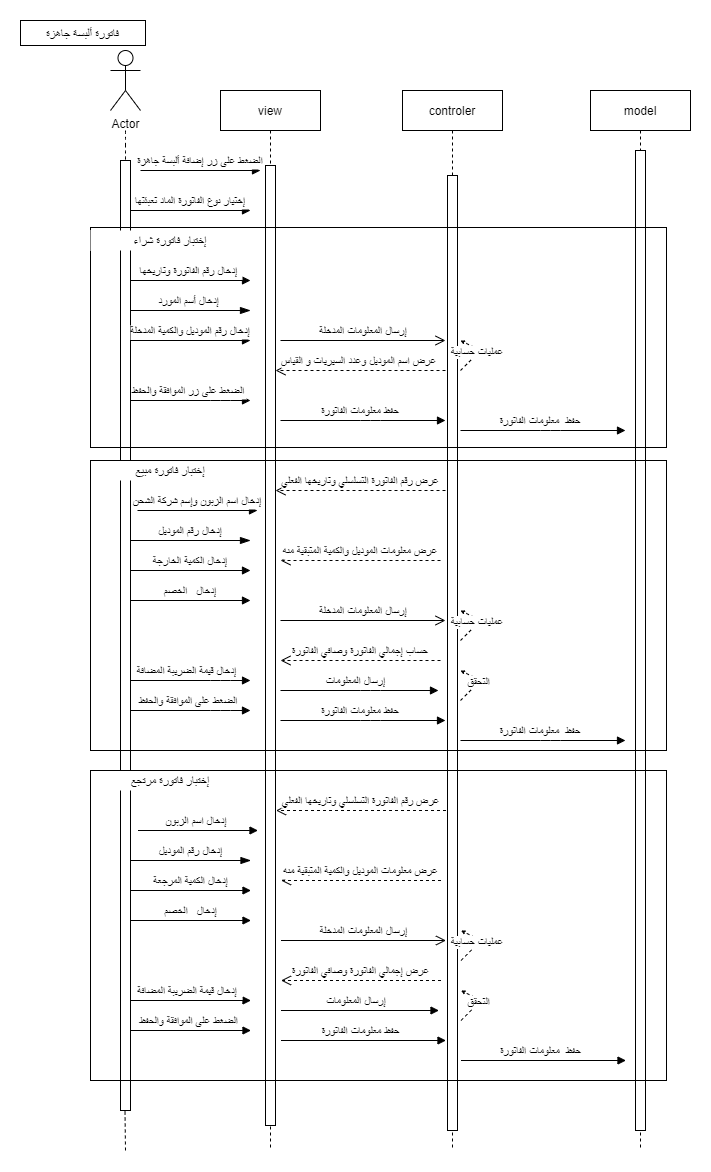

The diagram above was exported from draw.io. Its source (the exported page's mxGraphModel, read from the mxfile embedded in the PNG):
<mxGraphModel dx="868" dy="492" grid="1" gridSize="10" guides="1" tooltips="1" connect="1" arrows="1" fold="1" page="0" pageScale="1" pageWidth="850" pageHeight="1100" math="0" shadow="0">
  <root>
    <mxCell id="0" />
    <mxCell id="1" parent="0" />
    <mxCell id="3nuBFxr9cyL0pnOWT2aG-1" value="view" style="shape=umlLifeline;perimeter=lifelinePerimeter;container=1;collapsible=0;recursiveResize=0;rounded=0;shadow=0;strokeWidth=1;" parent="1" vertex="1">
      <mxGeometry x="200" y="80" width="100" height="1060" as="geometry" />
    </mxCell>
    <mxCell id="3nuBFxr9cyL0pnOWT2aG-2" value="" style="points=[];perimeter=orthogonalPerimeter;rounded=0;shadow=0;strokeWidth=1;" parent="3nuBFxr9cyL0pnOWT2aG-1" vertex="1">
      <mxGeometry x="45" y="75" width="10" height="960" as="geometry" />
    </mxCell>
    <mxCell id="3nuBFxr9cyL0pnOWT2aG-5" value="controler" style="shape=umlLifeline;perimeter=lifelinePerimeter;container=1;collapsible=0;recursiveResize=0;rounded=0;shadow=0;strokeWidth=1;" parent="1" vertex="1">
      <mxGeometry x="382" y="80" width="100" height="1060" as="geometry" />
    </mxCell>
    <mxCell id="3nuBFxr9cyL0pnOWT2aG-6" value="" style="points=[];perimeter=orthogonalPerimeter;rounded=0;shadow=0;strokeWidth=1;" parent="3nuBFxr9cyL0pnOWT2aG-5" vertex="1">
      <mxGeometry x="45" y="85" width="10" height="955" as="geometry" />
    </mxCell>
    <mxCell id="xs9KHRlZzSOhu0md9smF-35" style="edgeStyle=orthogonalEdgeStyle;curved=1;jumpSize=5;orthogonalLoop=1;jettySize=auto;html=0;startArrow=none;startFill=0;endArrow=none;endFill=0;dashed=1;endSize=2;startSize=2;" parent="1" target="xs9KHRlZzSOhu0md9smF-3" edge="1">
      <mxGeometry relative="1" as="geometry">
        <mxPoint x="105" y="120" as="sourcePoint" />
      </mxGeometry>
    </mxCell>
    <mxCell id="xs9KHRlZzSOhu0md9smF-1" value="Actor" style="shape=umlActor;verticalLabelPosition=bottom;verticalAlign=top;html=1;outlineConnect=0;" parent="1" vertex="1">
      <mxGeometry x="90" y="40" width="30" height="60" as="geometry" />
    </mxCell>
    <mxCell id="xs9KHRlZzSOhu0md9smF-3" value="" style="points=[];perimeter=orthogonalPerimeter;rounded=0;shadow=0;strokeWidth=1;gradientColor=#FFFFFF;" parent="1" vertex="1">
      <mxGeometry x="100" y="150" width="10" height="950" as="geometry" />
    </mxCell>
    <mxCell id="xs9KHRlZzSOhu0md9smF-13" value="model" style="shape=umlLifeline;perimeter=lifelinePerimeter;container=1;collapsible=0;recursiveResize=0;rounded=0;shadow=0;strokeWidth=1;" parent="1" vertex="1">
      <mxGeometry x="570" y="80" width="100" height="1060" as="geometry" />
    </mxCell>
    <mxCell id="xs9KHRlZzSOhu0md9smF-14" value="" style="points=[];perimeter=orthogonalPerimeter;rounded=0;shadow=0;strokeWidth=1;" parent="xs9KHRlZzSOhu0md9smF-13" vertex="1">
      <mxGeometry x="45" y="60" width="10" height="980" as="geometry" />
    </mxCell>
    <mxCell id="xs9KHRlZzSOhu0md9smF-15" value="الضغط على زر إضافة ألبسة جاهزة" style="verticalAlign=bottom;endArrow=block;shadow=0;strokeWidth=1;" parent="1" edge="1">
      <mxGeometry relative="1" as="geometry">
        <mxPoint x="120" y="160.0000000000001" as="sourcePoint" />
        <mxPoint x="240" y="160" as="targetPoint" />
      </mxGeometry>
    </mxCell>
    <mxCell id="xs9KHRlZzSOhu0md9smF-16" value="إختيار نوع الفاتورة الماد تعبئتها" style="verticalAlign=bottom;endArrow=block;shadow=0;strokeWidth=1;" parent="1" edge="1">
      <mxGeometry relative="1" as="geometry">
        <mxPoint x="110" y="200.0000000000001" as="sourcePoint" />
        <mxPoint x="230" y="200" as="targetPoint" />
      </mxGeometry>
    </mxCell>
    <mxCell id="xs9KHRlZzSOhu0md9smF-23" value="عرض اسم الموديل وعدد السيريات و القياس " style="verticalAlign=bottom;endArrow=open;dashed=1;endSize=8;exitX=0;exitY=0.95;shadow=0;strokeWidth=1;" parent="1" edge="1">
      <mxGeometry relative="1" as="geometry">
        <mxPoint x="255" y="359.9999999999998" as="targetPoint" />
        <mxPoint x="425" y="359.9999999999998" as="sourcePoint" />
      </mxGeometry>
    </mxCell>
    <mxCell id="xs9KHRlZzSOhu0md9smF-26" value="إدخال رقم الفاتورة وتاريخها " style="verticalAlign=bottom;endArrow=block;shadow=0;strokeWidth=1;" parent="1" edge="1">
      <mxGeometry relative="1" as="geometry">
        <mxPoint x="110" y="270.0000000000001" as="sourcePoint" />
        <mxPoint x="230" y="270" as="targetPoint" />
      </mxGeometry>
    </mxCell>
    <mxCell id="xs9KHRlZzSOhu0md9smF-30" value="إدخال أسم المورد " style="verticalAlign=bottom;endArrow=blockThin;endSize=8;shadow=0;strokeWidth=1;jumpSize=5;endFill=1;" parent="1" edge="1">
      <mxGeometry relative="1" as="geometry">
        <mxPoint x="230" y="300" as="targetPoint" />
        <mxPoint x="110" y="300" as="sourcePoint" />
      </mxGeometry>
    </mxCell>
    <mxCell id="xs9KHRlZzSOhu0md9smF-42" value="إدخال رقم الموديل والكمية المدخلة" style="verticalAlign=bottom;endArrow=block;shadow=0;strokeWidth=1;" parent="1" edge="1">
      <mxGeometry relative="1" as="geometry">
        <mxPoint x="110" y="330.0000000000001" as="sourcePoint" />
        <mxPoint x="230" y="330" as="targetPoint" />
      </mxGeometry>
    </mxCell>
    <mxCell id="xs9KHRlZzSOhu0md9smF-43" value="إرسال المعلومات المدخلة" style="verticalAlign=bottom;endArrow=open;endSize=8;exitX=1;exitY=0.95;shadow=0;strokeWidth=1;" parent="1" edge="1">
      <mxGeometry relative="1" as="geometry">
        <mxPoint x="425" y="330" as="targetPoint" />
        <mxPoint x="260" y="330" as="sourcePoint" />
      </mxGeometry>
    </mxCell>
    <mxCell id="xs9KHRlZzSOhu0md9smF-45" value="عمليات حسابية&amp;nbsp;" style="endArrow=classic;html=1;dashed=1;startSize=2;endSize=2;" parent="1" edge="1">
      <mxGeometry width="50" height="50" relative="1" as="geometry">
        <mxPoint x="440" y="360" as="sourcePoint" />
        <mxPoint x="440" y="330" as="targetPoint" />
        <Array as="points">
          <mxPoint x="460" y="340" />
        </Array>
      </mxGeometry>
    </mxCell>
    <mxCell id="xs9KHRlZzSOhu0md9smF-46" value="حفظ معلومات الفاتورة" style="verticalAlign=bottom;endArrow=none;entryX=1;entryY=0;shadow=0;strokeWidth=1;startArrow=block;startFill=1;endFill=0;" parent="1" edge="1">
      <mxGeometry x="0.0303" relative="1" as="geometry">
        <mxPoint x="425" y="410" as="sourcePoint" />
        <mxPoint x="260" y="410" as="targetPoint" />
        <mxPoint as="offset" />
        <Array as="points">
          <mxPoint x="350" y="410" />
        </Array>
      </mxGeometry>
    </mxCell>
    <mxCell id="xs9KHRlZzSOhu0md9smF-47" value="" style="whiteSpace=wrap;html=1;aspect=fixed;fillColor=#FFFFFF;gradientColor=#FFFFFF;strokeColor=none;" parent="1" vertex="1">
      <mxGeometry x="10" y="70" width="70" height="70" as="geometry" />
    </mxCell>
    <mxCell id="xs9KHRlZzSOhu0md9smF-51" value="فاتورة ألبسة جاهزة" style="whiteSpace=wrap;html=1;fillColor=#FFFFFF;gradientColor=#FFFFFF;" parent="1" vertex="1">
      <mxGeometry y="10" width="125" height="25" as="geometry" />
    </mxCell>
    <mxCell id="xs9KHRlZzSOhu0md9smF-54" value="حفظ  معلومات الفاتورة" style="verticalAlign=bottom;endArrow=none;entryX=1;entryY=0;shadow=0;strokeWidth=1;startArrow=block;startFill=1;endFill=0;" parent="1" edge="1">
      <mxGeometry x="0.0303" relative="1" as="geometry">
        <mxPoint x="605" y="420" as="sourcePoint" />
        <mxPoint x="440" y="420" as="targetPoint" />
        <mxPoint as="offset" />
        <Array as="points">
          <mxPoint x="530" y="420" />
        </Array>
      </mxGeometry>
    </mxCell>
    <mxCell id="xs9KHRlZzSOhu0md9smF-55" value="" style="whiteSpace=wrap;html=1;gradientColor=#FFFFFF;fillColor=none;" parent="1" vertex="1">
      <mxGeometry x="70" y="217" width="576" height="220" as="geometry" />
    </mxCell>
    <mxCell id="xs9KHRlZzSOhu0md9smF-56" value="إختبار فاتورة شراء" style="text;html=1;strokeColor=none;align=center;verticalAlign=middle;whiteSpace=wrap;rounded=0;fillColor=#ffffff;" parent="1" vertex="1">
      <mxGeometry x="70" y="220" width="160" height="20" as="geometry" />
    </mxCell>
    <mxCell id="xs9KHRlZzSOhu0md9smF-57" value="الضغط على زر الموافقة والحفظ" style="verticalAlign=bottom;endArrow=none;entryX=1;entryY=0;shadow=0;strokeWidth=1;startArrow=block;startFill=1;endFill=0;" parent="1" edge="1">
      <mxGeometry x="0.0303" relative="1" as="geometry">
        <mxPoint x="230" y="390" as="sourcePoint" />
        <mxPoint x="110" y="390" as="targetPoint" />
        <mxPoint as="offset" />
        <Array as="points">
          <mxPoint x="200" y="390" />
        </Array>
      </mxGeometry>
    </mxCell>
    <mxCell id="xs9KHRlZzSOhu0md9smF-81" value="إدخال اسم الزبون وإسم شركة الشحن" style="verticalAlign=bottom;endArrow=block;shadow=0;strokeWidth=1;" parent="1" edge="1">
      <mxGeometry relative="1" as="geometry">
        <mxPoint x="117" y="500.0000000000001" as="sourcePoint" />
        <mxPoint x="237" y="500" as="targetPoint" />
      </mxGeometry>
    </mxCell>
    <mxCell id="xs9KHRlZzSOhu0md9smF-82" value="إدخال رقم الموديل" style="verticalAlign=bottom;endArrow=blockThin;endSize=8;shadow=0;strokeWidth=1;jumpSize=5;endFill=1;" parent="1" edge="1">
      <mxGeometry relative="1" as="geometry">
        <mxPoint x="230" y="530" as="targetPoint" />
        <mxPoint x="110" y="530" as="sourcePoint" />
      </mxGeometry>
    </mxCell>
    <mxCell id="xs9KHRlZzSOhu0md9smF-83" value="إدخال الكمية الخارجة" style="verticalAlign=bottom;endArrow=block;shadow=0;strokeWidth=1;" parent="1" edge="1">
      <mxGeometry relative="1" as="geometry">
        <mxPoint x="110" y="560.0000000000001" as="sourcePoint" />
        <mxPoint x="230" y="560" as="targetPoint" />
      </mxGeometry>
    </mxCell>
    <mxCell id="xs9KHRlZzSOhu0md9smF-84" value="إرسال المعلومات المدخلة" style="verticalAlign=bottom;endArrow=open;endSize=8;exitX=1;exitY=0.95;shadow=0;strokeWidth=1;" parent="1" edge="1">
      <mxGeometry relative="1" as="geometry">
        <mxPoint x="425" y="610" as="targetPoint" />
        <mxPoint x="260" y="610" as="sourcePoint" />
      </mxGeometry>
    </mxCell>
    <mxCell id="xs9KHRlZzSOhu0md9smF-86" value="حفظ معلومات الفاتورة" style="verticalAlign=bottom;endArrow=none;entryX=1;entryY=0;shadow=0;strokeWidth=1;startArrow=block;startFill=1;endFill=0;" parent="1" edge="1">
      <mxGeometry x="0.0303" relative="1" as="geometry">
        <mxPoint x="425" y="710" as="sourcePoint" />
        <mxPoint x="260" y="710" as="targetPoint" />
        <mxPoint as="offset" />
        <Array as="points">
          <mxPoint x="350" y="710" />
        </Array>
      </mxGeometry>
    </mxCell>
    <mxCell id="xs9KHRlZzSOhu0md9smF-87" value="حفظ  معلومات الفاتورة" style="verticalAlign=bottom;endArrow=none;entryX=1;entryY=0;shadow=0;strokeWidth=1;startArrow=block;startFill=1;endFill=0;" parent="1" edge="1">
      <mxGeometry x="0.0303" relative="1" as="geometry">
        <mxPoint x="605" y="730" as="sourcePoint" />
        <mxPoint x="440" y="730" as="targetPoint" />
        <mxPoint as="offset" />
        <Array as="points">
          <mxPoint x="530" y="730" />
        </Array>
      </mxGeometry>
    </mxCell>
    <mxCell id="xs9KHRlZzSOhu0md9smF-89" value="إختبار فاتورة مبيع" style="text;html=1;strokeColor=none;align=center;verticalAlign=middle;whiteSpace=wrap;rounded=0;fillColor=#ffffff;" parent="1" vertex="1">
      <mxGeometry x="70" y="450" width="160" height="20" as="geometry" />
    </mxCell>
    <mxCell id="xs9KHRlZzSOhu0md9smF-90" value="إدخال قيمة الضريبة المضافة " style="verticalAlign=bottom;endArrow=none;entryX=1;entryY=0;shadow=0;strokeWidth=1;startArrow=block;startFill=1;endFill=0;" parent="1" edge="1">
      <mxGeometry x="0.0303" relative="1" as="geometry">
        <mxPoint x="230" y="670" as="sourcePoint" />
        <mxPoint x="110" y="670" as="targetPoint" />
        <mxPoint as="offset" />
        <Array as="points">
          <mxPoint x="200" y="670" />
        </Array>
      </mxGeometry>
    </mxCell>
    <mxCell id="xs9KHRlZzSOhu0md9smF-91" value="عرض رقم الفاتورة التسلسلي وتاريخها الفعلي" style="verticalAlign=bottom;endArrow=open;dashed=1;endSize=8;exitX=0;exitY=0.95;shadow=0;strokeWidth=1;" parent="1" edge="1">
      <mxGeometry relative="1" as="geometry">
        <mxPoint x="255" y="479.9999999999998" as="targetPoint" />
        <mxPoint x="425" y="479.9999999999998" as="sourcePoint" />
      </mxGeometry>
    </mxCell>
    <mxCell id="xs9KHRlZzSOhu0md9smF-92" value="عرض معلومات الموديل والكمية المتبقية منه" style="verticalAlign=bottom;endArrow=open;dashed=1;endSize=8;shadow=0;strokeWidth=1;" parent="1" edge="1">
      <mxGeometry relative="1" as="geometry">
        <mxPoint x="260" y="549.9999999999998" as="targetPoint" />
        <mxPoint x="420" y="550" as="sourcePoint" />
      </mxGeometry>
    </mxCell>
    <mxCell id="xs9KHRlZzSOhu0md9smF-93" value="إدخال   الخصم" style="verticalAlign=bottom;endArrow=block;shadow=0;strokeWidth=1;" parent="1" edge="1">
      <mxGeometry relative="1" as="geometry">
        <mxPoint x="110" y="590" as="sourcePoint" />
        <mxPoint x="230" y="590" as="targetPoint" />
      </mxGeometry>
    </mxCell>
    <mxCell id="xs9KHRlZzSOhu0md9smF-95" value="عمليات حسابية&amp;nbsp;" style="endArrow=classic;html=1;dashed=1;startSize=2;endSize=2;" parent="1" edge="1">
      <mxGeometry width="50" height="50" relative="1" as="geometry">
        <mxPoint x="440" y="630" as="sourcePoint" />
        <mxPoint x="440" y="600" as="targetPoint" />
        <Array as="points">
          <mxPoint x="460" y="610" />
        </Array>
      </mxGeometry>
    </mxCell>
    <mxCell id="xs9KHRlZzSOhu0md9smF-96" value="حساب إجمالي الفاتورة وصافي الفاتورة" style="verticalAlign=bottom;endArrow=open;dashed=1;endSize=8;shadow=0;strokeWidth=1;" parent="1" edge="1">
      <mxGeometry relative="1" as="geometry">
        <mxPoint x="260" y="649.9999999999998" as="targetPoint" />
        <mxPoint x="420" y="650" as="sourcePoint" />
      </mxGeometry>
    </mxCell>
    <mxCell id="xs9KHRlZzSOhu0md9smF-97" value="إرسال المعلومات " style="verticalAlign=bottom;endArrow=none;entryX=1;entryY=0;shadow=0;strokeWidth=1;startArrow=block;startFill=1;endFill=0;" parent="1" edge="1">
      <mxGeometry x="0.0303" relative="1" as="geometry">
        <mxPoint x="418" y="680" as="sourcePoint" />
        <mxPoint x="260" y="679.9999999999998" as="targetPoint" />
        <mxPoint as="offset" />
        <Array as="points">
          <mxPoint x="350" y="680" />
        </Array>
      </mxGeometry>
    </mxCell>
    <mxCell id="xs9KHRlZzSOhu0md9smF-98" value="التحقق" style="endArrow=classic;html=1;dashed=1;startSize=2;endSize=2;" parent="1" edge="1">
      <mxGeometry width="50" height="50" relative="1" as="geometry">
        <mxPoint x="440" y="690" as="sourcePoint" />
        <mxPoint x="440" y="660" as="targetPoint" />
        <Array as="points">
          <mxPoint x="460" y="670" />
        </Array>
      </mxGeometry>
    </mxCell>
    <mxCell id="xs9KHRlZzSOhu0md9smF-99" value="الضغط على الموافقة والحفظ" style="verticalAlign=bottom;endArrow=none;entryX=1;entryY=0;shadow=0;strokeWidth=1;startArrow=block;startFill=1;endFill=0;" parent="1" edge="1">
      <mxGeometry x="0.0303" relative="1" as="geometry">
        <mxPoint x="230" y="699.9999999999998" as="sourcePoint" />
        <mxPoint x="110" y="699.9999999999998" as="targetPoint" />
        <mxPoint as="offset" />
        <Array as="points">
          <mxPoint x="200" y="700" />
        </Array>
      </mxGeometry>
    </mxCell>
    <mxCell id="Zv8sLtaztnnI4mTRx3sj-1" value="" style="endArrow=none;dashed=1;html=1;strokeWidth=1;endSize=5;startSize=5;" edge="1" parent="1">
      <mxGeometry width="50" height="50" relative="1" as="geometry">
        <mxPoint x="105" y="1140" as="sourcePoint" />
        <mxPoint x="104.5" y="1100" as="targetPoint" />
      </mxGeometry>
    </mxCell>
    <mxCell id="Zv8sLtaztnnI4mTRx3sj-36" value="إدخال اسم الزبون " style="verticalAlign=bottom;endArrow=block;shadow=0;strokeWidth=1;" edge="1" parent="1">
      <mxGeometry relative="1" as="geometry">
        <mxPoint x="117.5" y="820.0000000000001" as="sourcePoint" />
        <mxPoint x="237.5" y="820" as="targetPoint" />
      </mxGeometry>
    </mxCell>
    <mxCell id="Zv8sLtaztnnI4mTRx3sj-37" value="إدخال رقم الموديل" style="verticalAlign=bottom;endArrow=blockThin;endSize=8;shadow=0;strokeWidth=1;jumpSize=5;endFill=1;" edge="1" parent="1">
      <mxGeometry relative="1" as="geometry">
        <mxPoint x="230.5" y="850" as="targetPoint" />
        <mxPoint x="110.5" y="850" as="sourcePoint" />
      </mxGeometry>
    </mxCell>
    <mxCell id="Zv8sLtaztnnI4mTRx3sj-38" value="إدخال الكمية المرجعة" style="verticalAlign=bottom;endArrow=block;shadow=0;strokeWidth=1;" edge="1" parent="1">
      <mxGeometry relative="1" as="geometry">
        <mxPoint x="110.5" y="880" as="sourcePoint" />
        <mxPoint x="230.5" y="880" as="targetPoint" />
      </mxGeometry>
    </mxCell>
    <mxCell id="Zv8sLtaztnnI4mTRx3sj-39" value="إرسال المعلومات المدخلة" style="verticalAlign=bottom;endArrow=open;endSize=8;exitX=1;exitY=0.95;shadow=0;strokeWidth=1;" edge="1" parent="1">
      <mxGeometry relative="1" as="geometry">
        <mxPoint x="425.5" y="930" as="targetPoint" />
        <mxPoint x="260.5" y="930" as="sourcePoint" />
      </mxGeometry>
    </mxCell>
    <mxCell id="Zv8sLtaztnnI4mTRx3sj-40" value="حفظ معلومات الفاتورة" style="verticalAlign=bottom;endArrow=none;entryX=1;entryY=0;shadow=0;strokeWidth=1;startArrow=block;startFill=1;endFill=0;" edge="1" parent="1">
      <mxGeometry x="0.0303" relative="1" as="geometry">
        <mxPoint x="425.5" y="1030" as="sourcePoint" />
        <mxPoint x="260.5" y="1030" as="targetPoint" />
        <mxPoint as="offset" />
        <Array as="points">
          <mxPoint x="350.5" y="1030" />
        </Array>
      </mxGeometry>
    </mxCell>
    <mxCell id="Zv8sLtaztnnI4mTRx3sj-41" value="حفظ  معلومات الفاتورة" style="verticalAlign=bottom;endArrow=none;entryX=1;entryY=0;shadow=0;strokeWidth=1;startArrow=block;startFill=1;endFill=0;" edge="1" parent="1">
      <mxGeometry x="0.0303" relative="1" as="geometry">
        <mxPoint x="605.5" y="1050" as="sourcePoint" />
        <mxPoint x="440.5" y="1050" as="targetPoint" />
        <mxPoint as="offset" />
        <Array as="points">
          <mxPoint x="530.5" y="1050" />
        </Array>
      </mxGeometry>
    </mxCell>
    <mxCell id="Zv8sLtaztnnI4mTRx3sj-42" value="إدخال قيمة الضريبة المضافة " style="verticalAlign=bottom;endArrow=none;entryX=1;entryY=0;shadow=0;strokeWidth=1;startArrow=block;startFill=1;endFill=0;" edge="1" parent="1">
      <mxGeometry x="0.0303" relative="1" as="geometry">
        <mxPoint x="230.5" y="990" as="sourcePoint" />
        <mxPoint x="110.5" y="990" as="targetPoint" />
        <mxPoint as="offset" />
        <Array as="points">
          <mxPoint x="200.5" y="990" />
        </Array>
      </mxGeometry>
    </mxCell>
    <mxCell id="Zv8sLtaztnnI4mTRx3sj-43" value="عرض رقم الفاتورة التسلسلي وتاريخها الفعلي" style="verticalAlign=bottom;endArrow=open;dashed=1;endSize=8;exitX=0;exitY=0.95;shadow=0;strokeWidth=1;" edge="1" parent="1">
      <mxGeometry relative="1" as="geometry">
        <mxPoint x="255.5" y="799.9999999999998" as="targetPoint" />
        <mxPoint x="425.5" y="799.9999999999998" as="sourcePoint" />
      </mxGeometry>
    </mxCell>
    <mxCell id="Zv8sLtaztnnI4mTRx3sj-44" value="عرض معلومات الموديل والكمية المتبقية منه" style="verticalAlign=bottom;endArrow=open;dashed=1;endSize=8;shadow=0;strokeWidth=1;" edge="1" parent="1">
      <mxGeometry relative="1" as="geometry">
        <mxPoint x="260.5" y="869.9999999999998" as="targetPoint" />
        <mxPoint x="420.5" y="870" as="sourcePoint" />
      </mxGeometry>
    </mxCell>
    <mxCell id="Zv8sLtaztnnI4mTRx3sj-45" value="إدخال   الخصم" style="verticalAlign=bottom;endArrow=block;shadow=0;strokeWidth=1;" edge="1" parent="1">
      <mxGeometry relative="1" as="geometry">
        <mxPoint x="110.5" y="910" as="sourcePoint" />
        <mxPoint x="230.5" y="910" as="targetPoint" />
      </mxGeometry>
    </mxCell>
    <mxCell id="Zv8sLtaztnnI4mTRx3sj-46" value="عمليات حسابية&amp;nbsp;" style="endArrow=classic;html=1;dashed=1;startSize=2;endSize=2;" edge="1" parent="1">
      <mxGeometry width="50" height="50" relative="1" as="geometry">
        <mxPoint x="440.5" y="950" as="sourcePoint" />
        <mxPoint x="440.5" y="920" as="targetPoint" />
        <Array as="points">
          <mxPoint x="460.5" y="930" />
        </Array>
      </mxGeometry>
    </mxCell>
    <mxCell id="Zv8sLtaztnnI4mTRx3sj-47" value="عرض إجمالي الفاتورة وصافي الفاتورة" style="verticalAlign=bottom;endArrow=open;dashed=1;endSize=8;shadow=0;strokeWidth=1;" edge="1" parent="1">
      <mxGeometry relative="1" as="geometry">
        <mxPoint x="260.5" y="969.9999999999998" as="targetPoint" />
        <mxPoint x="420.5" y="970" as="sourcePoint" />
      </mxGeometry>
    </mxCell>
    <mxCell id="Zv8sLtaztnnI4mTRx3sj-48" value="إرسال المعلومات " style="verticalAlign=bottom;endArrow=none;entryX=1;entryY=0;shadow=0;strokeWidth=1;startArrow=block;startFill=1;endFill=0;" edge="1" parent="1">
      <mxGeometry x="0.0303" relative="1" as="geometry">
        <mxPoint x="418.5" y="1000" as="sourcePoint" />
        <mxPoint x="260.5" y="999.9999999999998" as="targetPoint" />
        <mxPoint as="offset" />
        <Array as="points">
          <mxPoint x="350.5" y="1000" />
        </Array>
      </mxGeometry>
    </mxCell>
    <mxCell id="Zv8sLtaztnnI4mTRx3sj-49" value="التحقق" style="endArrow=classic;html=1;dashed=1;startSize=2;endSize=2;" edge="1" parent="1">
      <mxGeometry width="50" height="50" relative="1" as="geometry">
        <mxPoint x="440.5" y="1010" as="sourcePoint" />
        <mxPoint x="440.5" y="980" as="targetPoint" />
        <Array as="points">
          <mxPoint x="460.5" y="990" />
        </Array>
      </mxGeometry>
    </mxCell>
    <mxCell id="Zv8sLtaztnnI4mTRx3sj-50" value="الضغط على الموافقة والحفظ" style="verticalAlign=bottom;endArrow=none;entryX=1;entryY=0;shadow=0;strokeWidth=1;startArrow=block;startFill=1;endFill=0;" edge="1" parent="1">
      <mxGeometry x="0.0303" relative="1" as="geometry">
        <mxPoint x="230.5" y="1019.9999999999998" as="sourcePoint" />
        <mxPoint x="110.5" y="1019.9999999999998" as="targetPoint" />
        <mxPoint as="offset" />
        <Array as="points">
          <mxPoint x="200.5" y="1020" />
        </Array>
      </mxGeometry>
    </mxCell>
    <mxCell id="Zv8sLtaztnnI4mTRx3sj-51" value="إختبار فاتورة مرتجع" style="text;html=1;strokeColor=none;align=center;verticalAlign=middle;whiteSpace=wrap;rounded=0;fillColor=#ffffff;" vertex="1" parent="1">
      <mxGeometry x="70" y="760" width="160" height="20" as="geometry" />
    </mxCell>
    <mxCell id="Zv8sLtaztnnI4mTRx3sj-52" value="" style="whiteSpace=wrap;html=1;gradientColor=#FFFFFF;fillColor=none;" vertex="1" parent="1">
      <mxGeometry x="70" y="450" width="576" height="290" as="geometry" />
    </mxCell>
    <mxCell id="Zv8sLtaztnnI4mTRx3sj-54" value="" style="whiteSpace=wrap;html=1;gradientColor=#FFFFFF;fillColor=none;" vertex="1" parent="1">
      <mxGeometry x="70" y="760" width="576" height="310" as="geometry" />
    </mxCell>
  </root>
</mxGraphModel>